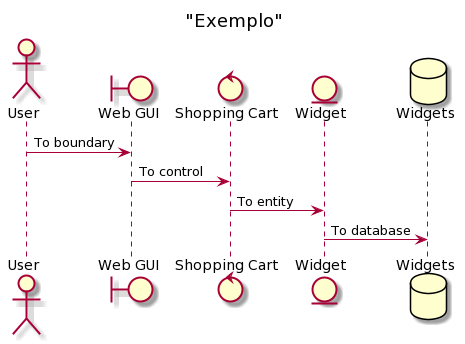

The diagram above was rendered by PlantUML. Its source (embedded in the PNG):
@startuml
title "Exemplo"

actor User
boundary "Web GUI" as GUI
control "Shopping Cart" as SC
entity Widget
database Widgets

User -> GUI : To boundary
GUI -> SC : To control
SC -> Widget : To entity
Widget -> Widgets : To database
@enduml